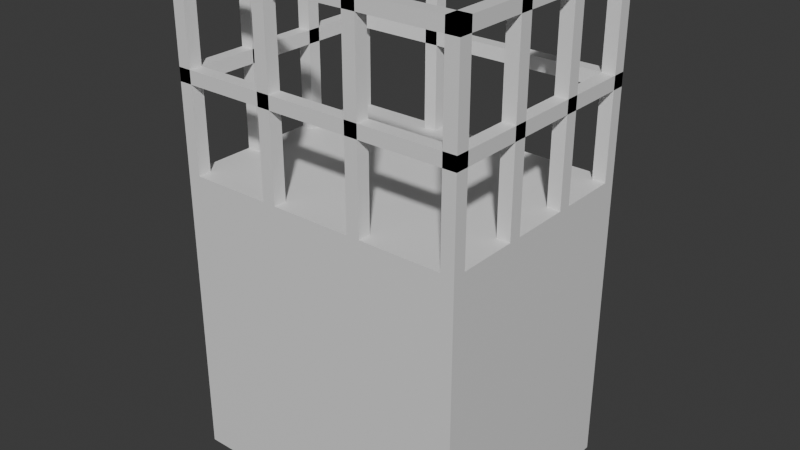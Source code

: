 # Source: Stage_Far_Building_D_01.blend  (saved by Blender 5.2.45; exported with 4.5.12 LTS)
import bpy
from mathutils import Matrix  # noqa: F401  (used for matrix-valued properties, if any)

bpy.ops.wm.read_factory_settings(use_empty=True)
scene = bpy.context.scene
scene.name = 'Scene'

# ---- collections
col_collection = bpy.data.collections.new('Collection'); scene.collection.children.link(col_collection)

# ---- materials (node trees are filled in below, after node groups)
mat_farconcrete = bpy.data.materials.new('FarConcrete')
mat_farconcrete.diffuse_color = (0.5, 0.52, 0.56, 1.0)
mat_metal = bpy.data.materials.new('Metal')
mat_metal.diffuse_color = (0.3, 0.3, 0.35, 1.0)

# ---- material node trees
mat_farconcrete.use_nodes = True; mat_farconcrete.node_tree.nodes.clear()
_N = mat_farconcrete.node_tree.nodes; _L = mat_farconcrete.node_tree.links
n0 = _N.new('ShaderNodeBsdfPrincipled'); n0.name = 'Principled BSDF'; n0.location = (-200, 100)
n0.inputs[10].default_value = 0.005
n1 = _N.new('ShaderNodeOutputMaterial'); n1.name = 'Material Output'; n1.location = (200, 100)
_L.new(n0.outputs[0], n1.inputs[0])
n1.is_active_output = True
mat_metal.use_nodes = True; mat_metal.node_tree.nodes.clear()
_N = mat_metal.node_tree.nodes; _L = mat_metal.node_tree.links
n0 = _N.new('ShaderNodeBsdfPrincipled'); n0.name = 'Principled BSDF'; n0.location = (-200, 100)
n0.inputs[10].default_value = 0.005
n1 = _N.new('ShaderNodeOutputMaterial'); n1.name = 'Material Output'; n1.location = (200, 100)
_L.new(n0.outputs[0], n1.inputs[0])
n1.is_active_output = True

# ---- world
world_world = bpy.data.worlds.new('World'); scene.world = world_world
world_world.use_nodes = True; world_world.node_tree.nodes.clear()
_N = world_world.node_tree.nodes; _L = world_world.node_tree.links
n0 = _N.new('ShaderNodeOutputWorld'); n0.name = 'World Output'; n0.location = (200, 100)
n1 = _N.new('ShaderNodeBackground'); n1.name = 'Background'; n1.location = (-200, 100)
n1.inputs[0].default_value = (0.05088, 0.05088, 0.05088, 1.0)
_L.new(n1.outputs[0], n0.inputs[0])
n0.is_active_output = True
world_world.color = (0.05088, 0.05088, 0.05088)
world_world.sun_shadow_jitter_overblur = 0.0

# ---- meshes
me_stage_far_building_d_01_farconcrete = bpy.data.meshes.new('Stage_Far_Building_D_01_FarConcrete')
me_stage_far_building_d_01_farconcrete.from_pydata([(-18.0, -14.0, 0.0), (18.0, -14.0, 0.0), (-18.0, 14.0, 0.0), (18.0, 14.0, 0.0), (-18.0, -14.0, 36.0), (18.0, -14.0, 36.0), (-18.0, 14.0, 36.0), (18.0, 14.0, 36.0)], [], [(0, 2, 3, 1), (4, 5, 7, 6), (0, 1, 5, 4), (2, 6, 7, 3), (0, 4, 6, 2), (1, 3, 7, 5)])
me_stage_far_building_d_01_farconcrete.materials.append(mat_farconcrete)
me_stage_far_building_d_01_farconcrete.update()
me_stage_far_building_d_01_metal = bpy.data.meshes.new('Stage_Far_Building_D_01_Metal')
me_stage_far_building_d_01_metal.from_pydata([(-18.0, -14.0, 36.0), (-16.4, -14.0, 36.0), (-18.0, -12.4, 36.0), (-16.4, -12.4, 36.0), (-18.0, -14.0, 60.0), (-16.4, -14.0, 60.0), (-18.0, -12.4, 60.0), (-16.4, -12.4, 60.0), (-18.0, -5.2, 36.0), (-16.4, -5.2, 36.0), (-18.0, -3.6, 36.0), (-16.4, -3.6, 36.0), (-18.0, -5.2, 60.0), (-16.4, -5.2, 60.0), (-18.0, -3.6, 60.0), (-16.4, -3.6, 60.0), (-18.0, 3.6, 36.0), (-16.4, 3.6, 36.0), (-18.0, 5.2, 36.0), (-16.4, 5.2, 36.0), (-18.0, 3.6, 60.0), (-16.4, 3.6, 60.0), (-18.0, 5.2, 60.0), (-16.4, 5.2, 60.0), (-18.0, 12.4, 36.0), (-16.4, 12.4, 36.0), (-18.0, 14.0, 36.0), (-16.4, 14.0, 36.0), (-18.0, 12.4, 60.0), (-16.4, 12.4, 60.0), (-18.0, 14.0, 60.0), (-16.4, 14.0, 60.0), (-6.533, -14.0, 36.0), (-4.933, -14.0, 36.0), (-6.533, -12.4, 36.0), (-4.933, -12.4, 36.0), (-6.533, -14.0, 60.0), (-4.933, -14.0, 60.0), (-6.533, -12.4, 60.0), (-4.933, -12.4, 60.0), (-6.533, 12.4, 36.0), (-4.933, 12.4, 36.0), (-6.533, 14.0, 36.0), (-4.933, 14.0, 36.0), (-6.533, 12.4, 60.0), (-4.933, 12.4, 60.0), (-6.533, 14.0, 60.0), (-4.933, 14.0, 60.0), (4.933, -14.0, 36.0), (6.533, -14.0, 36.0), (4.933, -12.4, 36.0), (6.533, -12.4, 36.0), (4.933, -14.0, 60.0), (6.533, -14.0, 60.0), (4.933, -12.4, 60.0), (6.533, -12.4, 60.0), (4.933, 12.4, 36.0), (6.533, 12.4, 36.0), (4.933, 14.0, 36.0), (6.533, 14.0, 36.0), (4.933, 12.4, 60.0), (6.533, 12.4, 60.0), (4.933, 14.0, 60.0), (6.533, 14.0, 60.0), (16.4, -14.0, 36.0), (18.0, -14.0, 36.0), (16.4, -12.4, 36.0), (18.0, -12.4, 36.0), (16.4, -14.0, 60.0), (18.0, -14.0, 60.0), (16.4, -12.4, 60.0), (18.0, -12.4, 60.0), (16.4, -5.2, 36.0), (18.0, -5.2, 36.0), (16.4, -3.6, 36.0), (18.0, -3.6, 36.0), (16.4, -5.2, 60.0), (18.0, -5.2, 60.0), (16.4, -3.6, 60.0), (18.0, -3.6, 60.0), (16.4, 3.6, 36.0), (18.0, 3.6, 36.0), (16.4, 5.2, 36.0), (18.0, 5.2, 36.0), (16.4, 3.6, 60.0), (18.0, 3.6, 60.0), (16.4, 5.2, 60.0), (18.0, 5.2, 60.0), (16.4, 12.4, 36.0), (18.0, 12.4, 36.0), (16.4, 14.0, 36.0), (18.0, 14.0, 36.0), (16.4, 12.4, 60.0), (18.0, 12.4, 60.0), (16.4, 14.0, 60.0), (18.0, 14.0, 60.0), (-18.0, -14.0, 46.4), (18.0, -14.0, 46.4), (-18.0, -12.4, 46.4), (18.0, -12.4, 46.4), (-18.0, -14.0, 48.0), (18.0, -14.0, 48.0), (-18.0, -12.4, 48.0), (18.0, -12.4, 48.0), (-18.0, 12.4, 46.4), (18.0, 12.4, 46.4), (-18.0, 14.0, 46.4), (18.0, 14.0, 46.4), (-18.0, 12.4, 48.0), (18.0, 12.4, 48.0), (-18.0, 14.0, 48.0), (18.0, 14.0, 48.0), (-18.0, -12.4, 46.4), (-16.4, -12.4, 46.4), (-18.0, 12.4, 46.4), (-16.4, 12.4, 46.4), (-18.0, -12.4, 48.0), (-16.4, -12.4, 48.0), (-18.0, 12.4, 48.0), (-16.4, 12.4, 48.0), (16.4, -12.4, 46.4), (18.0, -12.4, 46.4), (16.4, 12.4, 46.4), (18.0, 12.4, 46.4), (16.4, -12.4, 48.0), (18.0, -12.4, 48.0), (16.4, 12.4, 48.0), (18.0, 12.4, 48.0), (-18.0, -14.0, 58.4), (18.0, -14.0, 58.4), (-18.0, -12.4, 58.4), (18.0, -12.4, 58.4), (-18.0, -14.0, 60.0), (18.0, -14.0, 60.0), (-18.0, -12.4, 60.0), (18.0, -12.4, 60.0), (-18.0, 12.4, 58.4), (18.0, 12.4, 58.4), (-18.0, 14.0, 58.4), (18.0, 14.0, 58.4), (-18.0, 12.4, 60.0), (18.0, 12.4, 60.0), (-18.0, 14.0, 60.0), (18.0, 14.0, 60.0), (-18.0, -12.4, 58.4), (-16.4, -12.4, 58.4), (-18.0, 12.4, 58.4), (-16.4, 12.4, 58.4), (-18.0, -12.4, 60.0), (-16.4, -12.4, 60.0), (-18.0, 12.4, 60.0), (-16.4, 12.4, 60.0), (16.4, -12.4, 58.4), (18.0, -12.4, 58.4), (16.4, 12.4, 58.4), (18.0, 12.4, 58.4), (16.4, -12.4, 60.0), (18.0, -12.4, 60.0), (16.4, 12.4, 60.0), (18.0, 12.4, 60.0)], [], [(0, 2, 3, 1), (4, 5, 7, 6), (0, 1, 5, 4), (2, 6, 7, 3), (0, 4, 6, 2), (1, 3, 7, 5), (8, 10, 11, 9), (12, 13, 15, 14), (8, 9, 13, 12), (10, 14, 15, 11), (8, 12, 14, 10), (9, 11, 15, 13), (16, 18, 19, 17), (20, 21, 23, 22), (16, 17, 21, 20), (18, 22, 23, 19), (16, 20, 22, 18), (17, 19, 23, 21), (24, 26, 27, 25), (28, 29, 31, 30), (24, 25, 29, 28), (26, 30, 31, 27), (24, 28, 30, 26), (25, 27, 31, 29), (32, 34, 35, 33), (36, 37, 39, 38), (32, 33, 37, 36), (34, 38, 39, 35), (32, 36, 38, 34), (33, 35, 39, 37), (40, 42, 43, 41), (44, 45, 47, 46), (40, 41, 45, 44), (42, 46, 47, 43), (40, 44, 46, 42), (41, 43, 47, 45), (48, 50, 51, 49), (52, 53, 55, 54), (48, 49, 53, 52), (50, 54, 55, 51), (48, 52, 54, 50), (49, 51, 55, 53), (56, 58, 59, 57), (60, 61, 63, 62), (56, 57, 61, 60), (58, 62, 63, 59), (56, 60, 62, 58), (57, 59, 63, 61), (64, 66, 67, 65), (68, 69, 71, 70), (64, 65, 69, 68), (66, 70, 71, 67), (64, 68, 70, 66), (65, 67, 71, 69), (72, 74, 75, 73), (76, 77, 79, 78), (72, 73, 77, 76), (74, 78, 79, 75), (72, 76, 78, 74), (73, 75, 79, 77), (80, 82, 83, 81), (84, 85, 87, 86), (80, 81, 85, 84), (82, 86, 87, 83), (80, 84, 86, 82), (81, 83, 87, 85), (88, 90, 91, 89), (92, 93, 95, 94), (88, 89, 93, 92), (90, 94, 95, 91), (88, 92, 94, 90), (89, 91, 95, 93), (96, 98, 99, 97), (100, 101, 103, 102), (96, 97, 101, 100), (98, 102, 103, 99), (96, 100, 102, 98), (97, 99, 103, 101), (104, 106, 107, 105), (108, 109, 111, 110), (104, 105, 109, 108), (106, 110, 111, 107), (104, 108, 110, 106), (105, 107, 111, 109), (112, 114, 115, 113), (116, 117, 119, 118), (112, 113, 117, 116), (114, 118, 119, 115), (112, 116, 118, 114), (113, 115, 119, 117), (120, 122, 123, 121), (124, 125, 127, 126), (120, 121, 125, 124), (122, 126, 127, 123), (120, 124, 126, 122), (121, 123, 127, 125), (128, 130, 131, 129), (132, 133, 135, 134), (128, 129, 133, 132), (130, 134, 135, 131), (128, 132, 134, 130), (129, 131, 135, 133), (136, 138, 139, 137), (140, 141, 143, 142), (136, 137, 141, 140), (138, 142, 143, 139), (136, 140, 142, 138), (137, 139, 143, 141), (144, 146, 147, 145), (148, 149, 151, 150), (144, 145, 149, 148), (146, 150, 151, 147), (144, 148, 150, 146), (145, 147, 151, 149), (152, 154, 155, 153), (156, 157, 159, 158), (152, 153, 157, 156), (154, 158, 159, 155), (152, 156, 158, 154), (153, 155, 159, 157)])
me_stage_far_building_d_01_metal.materials.append(mat_metal)
me_stage_far_building_d_01_metal.update()

# ---- objects
ob_stage_far_building_d_01 = bpy.data.objects.new('Stage_Far_Building_D_01', None)
ob_stage_far_building_d_01_farconcrete = bpy.data.objects.new('Stage_Far_Building_D_01_FarConcrete', me_stage_far_building_d_01_farconcrete)
ob_stage_far_building_d_01_metal = bpy.data.objects.new('Stage_Far_Building_D_01_Metal', me_stage_far_building_d_01_metal)

# ---- transforms, parenting, visibility, modifiers, constraints
ob_stage_far_building_d_01.location = (0.0, 0.0, 0.0)
ob_stage_far_building_d_01_farconcrete.parent = ob_stage_far_building_d_01
ob_stage_far_building_d_01_farconcrete.location = (0.0, 0.0, 0.0)
ob_stage_far_building_d_01_metal.parent = ob_stage_far_building_d_01
ob_stage_far_building_d_01_metal.location = (0.0, 0.0, 0.0)

# ---- collection membership
col_collection.objects.link(ob_stage_far_building_d_01)
col_collection.objects.link(ob_stage_far_building_d_01_farconcrete)
col_collection.objects.link(ob_stage_far_building_d_01_metal)

# ---- scene / render settings (as saved in the file)
scene.frame_start = 1; scene.frame_end = 250; scene.frame_set(1)
scene.render.engine = 'BLENDER_EEVEE_NEXT'
scene.render.bake_bias = 0.0
scene.render.bake_samples = 0
scene.render.compositor_device = 'GPU'
scene.eevee.use_volume_custom_range = False
scene.eevee.fast_gi_thickness_near = 0.1
scene.eevee.fast_gi_thickness_far = 0.0
scene.eevee.ray_tracing_options.screen_trace_thickness = 0.1
bpy.context.view_layer.update()

# ---- added for rendering (the .blend has no active camera and no usable light): camera, sun
cam_auto = bpy.data.cameras.new('AutoCamera')
cam_auto.lens = 50.0
cam_auto.sensor_width = 36.0
cam_auto.clip_end = 1223.76
ob_auto_camera = bpy.data.objects.new('AutoCamera', cam_auto)
scene.collection.objects.link(ob_auto_camera)
ob_auto_camera.location = (69.7303, -83.6763, 85.7842)
ob_auto_camera.rotation_euler = (1.09748, -7.21219e-08, 0.694738)
scene.camera = ob_auto_camera
light_auto_sun = bpy.data.lights.new('AutoSun', 'SUN')
light_auto_sun.energy = 3.0
light_auto_sun.angle = 0.0523599
ob_auto_sun = bpy.data.objects.new('AutoSun', light_auto_sun)
scene.collection.objects.link(ob_auto_sun)
ob_auto_sun.rotation_euler = (0.872665, 0.174533, 0.523599)
bpy.context.view_layer.update()
